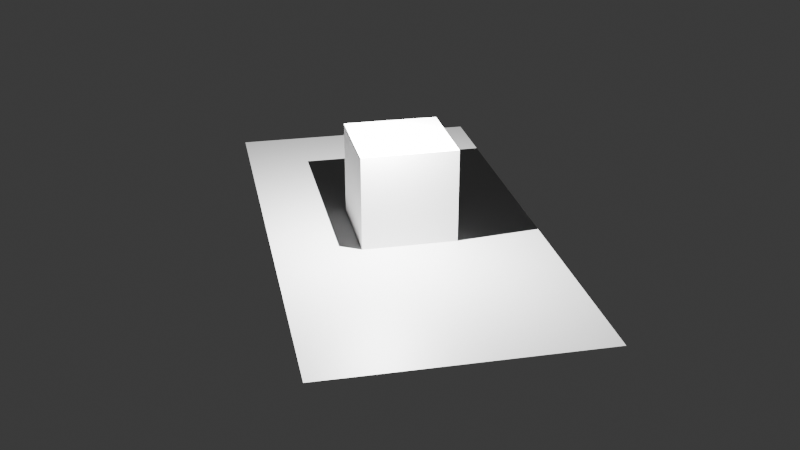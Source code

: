 # Source: Basic_map.blend  (saved by Blender 5.0.119; exported with 4.5.12 LTS)
import bpy
from mathutils import Matrix  # noqa: F401  (used for matrix-valued properties, if any)

bpy.ops.wm.read_factory_settings(use_empty=True)
scene = bpy.context.scene
scene.name = 'Scene'

# ---- collections
col_collection = bpy.data.collections.new('Collection'); scene.collection.children.link(col_collection)

# ---- materials (node trees are filled in below, after node groups)
mat_concrete = bpy.data.materials.new('Concrete')
mat_invis_barrier = bpy.data.materials.new('Invis_barrier')
mat_invis_barrier.preview_render_type = 'FLAT'

# ---- material node trees
mat_concrete.use_nodes = True; mat_concrete.node_tree.nodes.clear()
_N = mat_concrete.node_tree.nodes; _L = mat_concrete.node_tree.links
n0 = _N.new('ShaderNodeBsdfPrincipled'); n0.name = 'Principled BSDF'; n0.location = (-200, 100)
n0.inputs[0].default_value = (0.3668, 0.3668, 0.3668, 1.0)
n0.inputs[2].default_value = 0.4967
n1 = _N.new('ShaderNodeOutputMaterial'); n1.name = 'Material Output'; n1.location = (200, 100)
_L.new(n0.outputs[0], n1.inputs[0])
n1.is_active_output = True
mat_invis_barrier.use_nodes = True; mat_invis_barrier.node_tree.nodes.clear()
_N = mat_invis_barrier.node_tree.nodes; _L = mat_invis_barrier.node_tree.links
n0 = _N.new('ShaderNodeBsdfPrincipled'); n0.name = 'Principled BSDF'; n0.location = (-200, 100)
n0.inputs[0].default_value = (0.8, 0.005736, 0.007487, 1.0)
n0.inputs[2].default_value = 0.0
n0.inputs[4].default_value = 0.0
n0.inputs[29].default_value = 3.4
n1 = _N.new('ShaderNodeOutputMaterial'); n1.name = 'Material Output'; n1.location = (200, 100)
_L.new(n0.outputs[0], n1.inputs[0])
n1.is_active_output = True

# ---- world
world_world = bpy.data.worlds.new('World'); scene.world = world_world
world_world.use_nodes = True; world_world.node_tree.nodes.clear()
_N = world_world.node_tree.nodes; _L = world_world.node_tree.links
n0 = _N.new('ShaderNodeOutputWorld'); n0.name = 'World Output'; n0.location = (200, 100)
n1 = _N.new('ShaderNodeBackground'); n1.name = 'Background'; n1.location = (-200, 100)
n1.inputs[0].default_value = (0.05088, 0.05088, 0.05088, 1.0)
_L.new(n1.outputs[0], n0.inputs[0])
n0.is_active_output = True
world_world.color = (0.05088, 0.05088, 0.05088)
world_world.sun_shadow_jitter_overblur = 0.0

# ---- cameras
cam_camera_001 = bpy.data.cameras.new('Camera.001')

# ---- lights
light_point = bpy.data.lights.new('Point', 'POINT')
light_point.exposure = 10.0
light_point.energy = 1000.0

# ---- meshes
me_plane = bpy.data.meshes.new('Plane')
me_plane.from_pydata([(-1.0, -1.0, 0.0), (1.0, -1.0, 0.0), (-1.0, 1.0, 0.0), (1.0, 1.0, 0.0)], [], [(0, 1, 3, 2)])
_uv = me_plane.uv_layers.new(name='UVMap')
_uv.uv.foreach_set('vector', [0.0, 0.0, 1.0, 0.0, 1.0, 1.0, 0.0, 1.0])
me_plane.materials.append(mat_concrete)
me_plane.update()
me_plane_001 = bpy.data.meshes.new('Plane.001')
me_plane_001.from_pydata([(-1.0, -1.0, 0.0), (1.0, -1.0, 0.0), (-1.0, 1.0, 0.0), (1.0, 1.0, 0.0), (-1.0, -1.0, 50.0), (1.0, -1.0, 50.0), (-1.0, -1.0, 50.0), (-1.0, 1.0, 50.0), (1.0, -1.0, 50.0), (1.0, 1.0, 50.0), (-1.0, 1.0, 50.0), (1.0, 1.0, 50.0)], [], [(1, 0, 4, 5), (0, 2, 7, 6), (3, 1, 8, 9), (2, 3, 11, 10)])
_uv = me_plane_001.uv_layers.new(name='UVMap')
_uv.uv.foreach_set('vector', [1.0, 0.0, 0.0, 0.0, 0.0, 0.0, 1.0, 0.0, 0.0, 0.0, 0.0, 1.0, 0.0, 1.0, 0.0, 0.0, 1.0, 1.0, 1.0, 0.0, 1.0, 0.0, 1.0, 1.0, 0.0, 1.0, 1.0, 1.0, 1.0, 1.0, 0.0, 1.0])
me_plane_001.materials.append(mat_invis_barrier)
me_plane_001.update()
me_cube = bpy.data.meshes.new('Cube')
me_cube.from_pydata([(-1.0, -1.0, -1.0), (-1.0, -1.0, 1.0), (-1.0, 1.0, -1.0), (-1.0, 1.0, 1.0), (1.0, -1.0, -1.0), (1.0, -1.0, 1.0), (1.0, 1.0, -1.0), (1.0, 1.0, 1.0)], [], [(0, 1, 3, 2), (2, 3, 7, 6), (6, 7, 5, 4), (4, 5, 1, 0), (2, 6, 4, 0), (7, 3, 1, 5)])
_uv = me_cube.uv_layers.new(name='UVMap')
_uv.uv.foreach_set('vector', [0.375, 0.0, 0.625, 0.0, 0.625, 0.25, 0.375, 0.25, 0.375, 0.25, 0.625, 0.25, 0.625, 0.5, 0.375, 0.5, 0.375, 0.5, 0.625, 0.5, 0.625, 0.75, 0.375, 0.75, 0.375, 0.75, 0.625, 0.75, 0.625, 1.0, 0.375, 1.0, 0.125, 0.5, 0.375, 0.5, 0.375, 0.75, 0.125, 0.75, 0.625, 0.5, 0.875, 0.5, 0.875, 0.75, 0.625, 0.75])
me_cube.update()

# ---- objects
ob_plane = bpy.data.objects.new('Plane', me_plane)
ob_plane_001 = bpy.data.objects.new('Plane.001', me_plane_001)
ob_camera = bpy.data.objects.new('Camera', cam_camera_001)
ob_point = bpy.data.objects.new('Point', light_point)
ob_cube = bpy.data.objects.new('Cube', me_cube)

# ---- transforms, parenting, visibility, modifiers, constraints
ob_plane.location = (0.0, 0.0, 0.0)
ob_plane.scale = (28.02, 56.03, 0.5603)
ob_plane_001.location = (0.0, 0.0, 0.0)
ob_plane_001.scale = (28.02, 56.03, 0.5603)
ob_camera.location = (-44.32, -209.1, 100.3)
ob_camera.rotation_euler = (1.132, -3.098e-06, -0.2088)
ob_point.location = (-6.853, -11.85, 34.5)
ob_cube.location = (0.0, 0.0, 10.0)
ob_cube.scale = (10.0, 10.0, 10.0)

# ---- collection membership
col_collection.objects.link(ob_plane)
col_collection.objects.link(ob_plane_001)
col_collection.objects.link(ob_camera)
col_collection.objects.link(ob_point)
col_collection.objects.link(ob_cube)

# ---- scene / render settings (as saved in the file)
scene.camera = ob_camera
scene.frame_start = 1; scene.frame_end = 250; scene.frame_set(1)
scene.render.engine = 'BLENDER_EEVEE_NEXT'
scene.render.bake_bias = 0.0
scene.render.bake_samples = 0
scene.cycles.sampling_pattern = 'TABULATED_SOBOL'
scene.eevee.use_volume_custom_range = False
bpy.context.view_layer.update()
